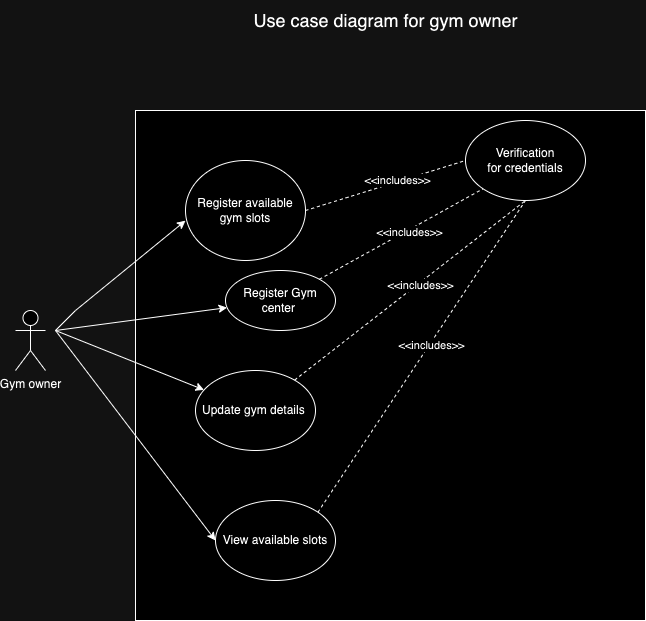

The diagram above was exported from draw.io. Its source (the exported page's mxGraphModel, read from the mxfile embedded in the PNG):
<mxGraphModel dx="1088" dy="716" grid="1" gridSize="10" guides="1" tooltips="1" connect="1" arrows="1" fold="1" page="1" pageScale="1" pageWidth="827" pageHeight="1169" math="0" shadow="0">
  <root>
    <mxCell id="0" />
    <mxCell id="1" parent="0" />
    <mxCell id="Ksp9ETgUk2JOKcRL4xAu-1" value="" style="whiteSpace=wrap;html=1;aspect=fixed;" vertex="1" parent="1">
      <mxGeometry x="190" y="230" width="510" height="510" as="geometry" />
    </mxCell>
    <mxCell id="Ksp9ETgUk2JOKcRL4xAu-2" value="Gym owner&lt;div&gt;&lt;br&gt;&lt;/div&gt;" style="shape=umlActor;verticalLabelPosition=bottom;verticalAlign=top;html=1;outlineConnect=0;" vertex="1" parent="1">
      <mxGeometry x="70" y="430" width="30" height="60" as="geometry" />
    </mxCell>
    <mxCell id="Ksp9ETgUk2JOKcRL4xAu-3" value="Register available&lt;div&gt;gym slots&lt;/div&gt;" style="ellipse;whiteSpace=wrap;html=1;" vertex="1" parent="1">
      <mxGeometry x="240" y="280" width="120" height="100" as="geometry" />
    </mxCell>
    <mxCell id="Ksp9ETgUk2JOKcRL4xAu-5" value="View available slots" style="ellipse;whiteSpace=wrap;html=1;" vertex="1" parent="1">
      <mxGeometry x="270" y="620" width="120" height="80" as="geometry" />
    </mxCell>
    <mxCell id="Ksp9ETgUk2JOKcRL4xAu-6" value="Verification&lt;div&gt;for credentials&lt;/div&gt;" style="ellipse;whiteSpace=wrap;html=1;" vertex="1" parent="1">
      <mxGeometry x="520" y="240" width="120" height="80" as="geometry" />
    </mxCell>
    <mxCell id="Ksp9ETgUk2JOKcRL4xAu-7" value="" style="endArrow=classic;html=1;rounded=0;entryX=0.098;entryY=0.216;entryDx=0;entryDy=0;entryPerimeter=0;" edge="1" parent="1" target="Ksp9ETgUk2JOKcRL4xAu-1">
      <mxGeometry width="50" height="50" relative="1" as="geometry">
        <mxPoint x="110" y="450" as="sourcePoint" />
        <mxPoint x="450" y="420" as="targetPoint" />
        <Array as="points">
          <mxPoint x="130" y="430" />
        </Array>
      </mxGeometry>
    </mxCell>
    <mxCell id="Ksp9ETgUk2JOKcRL4xAu-9" value="" style="endArrow=classic;html=1;rounded=0;entryX=0;entryY=0.5;entryDx=0;entryDy=0;" edge="1" parent="1" target="Ksp9ETgUk2JOKcRL4xAu-5">
      <mxGeometry width="50" height="50" relative="1" as="geometry">
        <mxPoint x="110" y="450" as="sourcePoint" />
        <mxPoint x="440" y="420" as="targetPoint" />
      </mxGeometry>
    </mxCell>
    <mxCell id="aR2qFjtycEcWINf0MDGI-1" value="Register Gym center&amp;nbsp;" style="ellipse;whiteSpace=wrap;html=1;" vertex="1" parent="1">
      <mxGeometry x="280" y="390" width="110" height="60" as="geometry" />
    </mxCell>
    <mxCell id="aR2qFjtycEcWINf0MDGI-2" value="" style="endArrow=classic;html=1;rounded=0;" edge="1" parent="1" target="aR2qFjtycEcWINf0MDGI-1">
      <mxGeometry width="50" height="50" relative="1" as="geometry">
        <mxPoint x="110" y="450" as="sourcePoint" />
        <mxPoint x="440" y="510" as="targetPoint" />
      </mxGeometry>
    </mxCell>
    <mxCell id="aR2qFjtycEcWINf0MDGI-3" value="Update gym details&amp;nbsp;" style="ellipse;whiteSpace=wrap;html=1;" vertex="1" parent="1">
      <mxGeometry x="250" y="490" width="120" height="80" as="geometry" />
    </mxCell>
    <mxCell id="aR2qFjtycEcWINf0MDGI-4" value="" style="endArrow=classic;html=1;rounded=0;" edge="1" parent="1" target="aR2qFjtycEcWINf0MDGI-3">
      <mxGeometry width="50" height="50" relative="1" as="geometry">
        <mxPoint x="110" y="450" as="sourcePoint" />
        <mxPoint x="440" y="510" as="targetPoint" />
      </mxGeometry>
    </mxCell>
    <mxCell id="22WKFYAbDLXK42vnvvZC-7" value="" style="endArrow=none;dashed=1;html=1;rounded=0;exitX=1;exitY=0;exitDx=0;exitDy=0;entryX=0;entryY=1;entryDx=0;entryDy=0;" edge="1" parent="1" source="aR2qFjtycEcWINf0MDGI-1" target="Ksp9ETgUk2JOKcRL4xAu-6">
      <mxGeometry width="50" height="50" relative="1" as="geometry">
        <mxPoint x="390" y="470" as="sourcePoint" />
        <mxPoint x="440" y="420" as="targetPoint" />
      </mxGeometry>
    </mxCell>
    <mxCell id="22WKFYAbDLXK42vnvvZC-8" value="&amp;lt;&amp;lt;includes&amp;gt;&amp;gt;" style="edgeLabel;html=1;align=center;verticalAlign=middle;resizable=0;points=[];" connectable="0" vertex="1" parent="22WKFYAbDLXK42vnvvZC-7">
      <mxGeometry x="0.0772" y="-2" relative="1" as="geometry">
        <mxPoint as="offset" />
      </mxGeometry>
    </mxCell>
    <mxCell id="22WKFYAbDLXK42vnvvZC-10" value="" style="endArrow=none;dashed=1;html=1;rounded=0;exitX=1;exitY=0.5;exitDx=0;exitDy=0;entryX=0;entryY=0.5;entryDx=0;entryDy=0;" edge="1" parent="1" source="Ksp9ETgUk2JOKcRL4xAu-3" target="Ksp9ETgUk2JOKcRL4xAu-6">
      <mxGeometry width="50" height="50" relative="1" as="geometry">
        <mxPoint x="390" y="470" as="sourcePoint" />
        <mxPoint x="440" y="420" as="targetPoint" />
      </mxGeometry>
    </mxCell>
    <mxCell id="22WKFYAbDLXK42vnvvZC-11" value="&amp;lt;&amp;lt;includes&amp;gt;&amp;gt;" style="edgeLabel;html=1;align=center;verticalAlign=middle;resizable=0;points=[];" connectable="0" vertex="1" parent="22WKFYAbDLXK42vnvvZC-10">
      <mxGeometry x="0.3772" y="1" relative="1" as="geometry">
        <mxPoint x="-19" y="5" as="offset" />
      </mxGeometry>
    </mxCell>
    <mxCell id="22WKFYAbDLXK42vnvvZC-12" value="" style="endArrow=none;dashed=1;html=1;rounded=0;entryX=0.5;entryY=1;entryDx=0;entryDy=0;" edge="1" parent="1" source="aR2qFjtycEcWINf0MDGI-3" target="Ksp9ETgUk2JOKcRL4xAu-6">
      <mxGeometry width="50" height="50" relative="1" as="geometry">
        <mxPoint x="384" y="409" as="sourcePoint" />
        <mxPoint x="548" y="318" as="targetPoint" />
      </mxGeometry>
    </mxCell>
    <mxCell id="22WKFYAbDLXK42vnvvZC-13" value="&amp;lt;&amp;lt;includes&amp;gt;&amp;gt;" style="edgeLabel;html=1;align=center;verticalAlign=middle;resizable=0;points=[];" connectable="0" vertex="1" parent="22WKFYAbDLXK42vnvvZC-12">
      <mxGeometry x="0.0772" y="-2" relative="1" as="geometry">
        <mxPoint as="offset" />
      </mxGeometry>
    </mxCell>
    <mxCell id="22WKFYAbDLXK42vnvvZC-14" value="" style="endArrow=none;dashed=1;html=1;rounded=0;exitX=1;exitY=0;exitDx=0;exitDy=0;entryX=0.5;entryY=1;entryDx=0;entryDy=0;" edge="1" parent="1" source="Ksp9ETgUk2JOKcRL4xAu-5" target="Ksp9ETgUk2JOKcRL4xAu-6">
      <mxGeometry width="50" height="50" relative="1" as="geometry">
        <mxPoint x="394" y="419" as="sourcePoint" />
        <mxPoint x="558" y="328" as="targetPoint" />
      </mxGeometry>
    </mxCell>
    <mxCell id="22WKFYAbDLXK42vnvvZC-15" value="&amp;lt;&amp;lt;includes&amp;gt;&amp;gt;" style="edgeLabel;html=1;align=center;verticalAlign=middle;resizable=0;points=[];" connectable="0" vertex="1" parent="22WKFYAbDLXK42vnvvZC-14">
      <mxGeometry x="0.0772" y="-2" relative="1" as="geometry">
        <mxPoint as="offset" />
      </mxGeometry>
    </mxCell>
    <mxCell id="22WKFYAbDLXK42vnvvZC-16" value="&lt;span style=&quot;font-size: 18px;&quot;&gt;Use case diagram for gym owner&lt;/span&gt;" style="text;html=1;align=center;verticalAlign=middle;resizable=0;points=[];autosize=1;strokeColor=none;fillColor=none;" vertex="1" parent="1">
      <mxGeometry x="295" y="120" width="290" height="40" as="geometry" />
    </mxCell>
  </root>
</mxGraphModel>